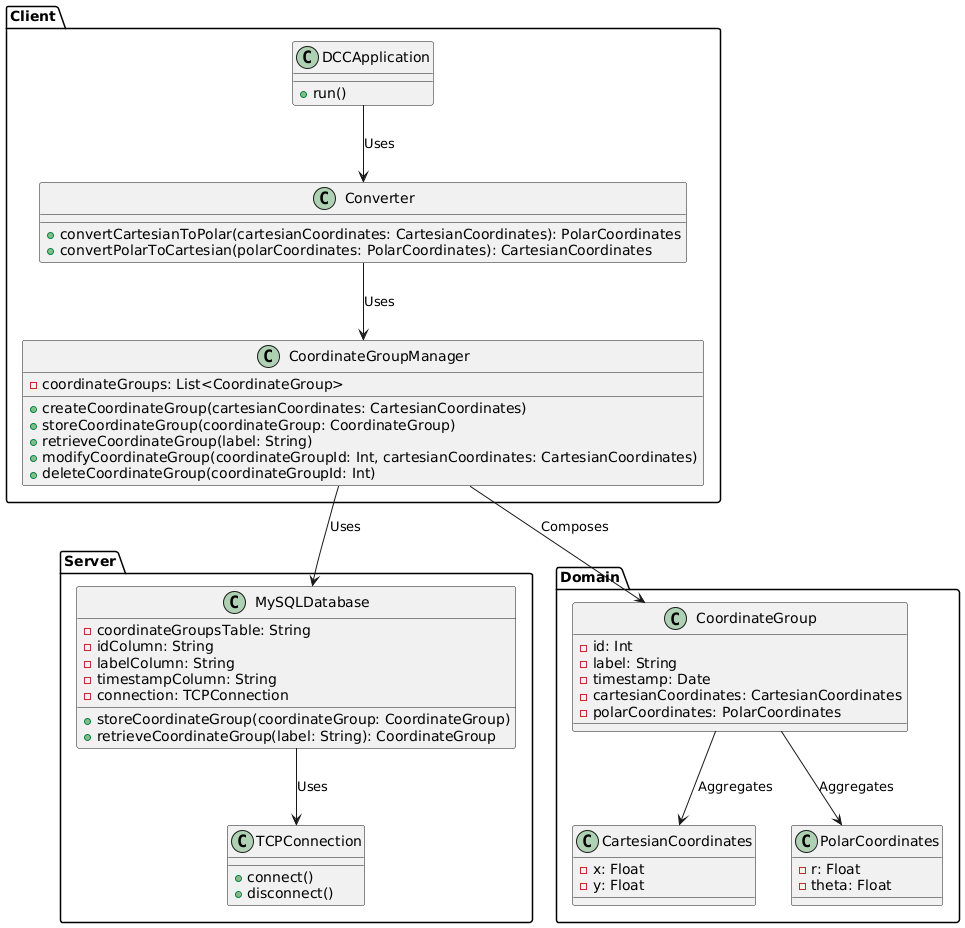

The diagram above was rendered by PlantUML. Its source (embedded in the PNG):
@startuml
package "Client" {
  class DCCApplication {
    + run()
  }

  class CoordinateGroupManager {
    - coordinateGroups: List<CoordinateGroup>
    + createCoordinateGroup(cartesianCoordinates: CartesianCoordinates)
    + storeCoordinateGroup(coordinateGroup: CoordinateGroup)
    + retrieveCoordinateGroup(label: String)
    + modifyCoordinateGroup(coordinateGroupId: Int, cartesianCoordinates: CartesianCoordinates)
    + deleteCoordinateGroup(coordinateGroupId: Int)
  }

  class Converter {
    + convertCartesianToPolar(cartesianCoordinates: CartesianCoordinates): PolarCoordinates
    + convertPolarToCartesian(polarCoordinates: PolarCoordinates): CartesianCoordinates
  }
}

package "Server" {
  class MySQLDatabase {
    - coordinateGroupsTable: String
    - idColumn: String
    - labelColumn: String
    - timestampColumn: String
    - connection: TCPConnection
    + storeCoordinateGroup(coordinateGroup: CoordinateGroup)
    + retrieveCoordinateGroup(label: String): CoordinateGroup
  }

  class TCPConnection {
    + connect()
    + disconnect()
  }
}

package "Domain" {
  class CartesianCoordinates {
    - x: Float
    - y: Float
  }

  class PolarCoordinates {
    - r: Float
    - theta: Float
  }

  class CoordinateGroup {
    - id: Int
    - label: String
    - timestamp: Date
    - cartesianCoordinates: CartesianCoordinates
    - polarCoordinates: PolarCoordinates
  }
}

DCCApplication --> Converter : Uses
Converter --> CoordinateGroupManager : Uses

CoordinateGroupManager --> MySQLDatabase : Uses
MySQLDatabase --> TCPConnection : Uses

CoordinateGroupManager --> CoordinateGroup : Composes

CoordinateGroup --> CartesianCoordinates : Aggregates
CoordinateGroup --> PolarCoordinates : Aggregates
@enduml